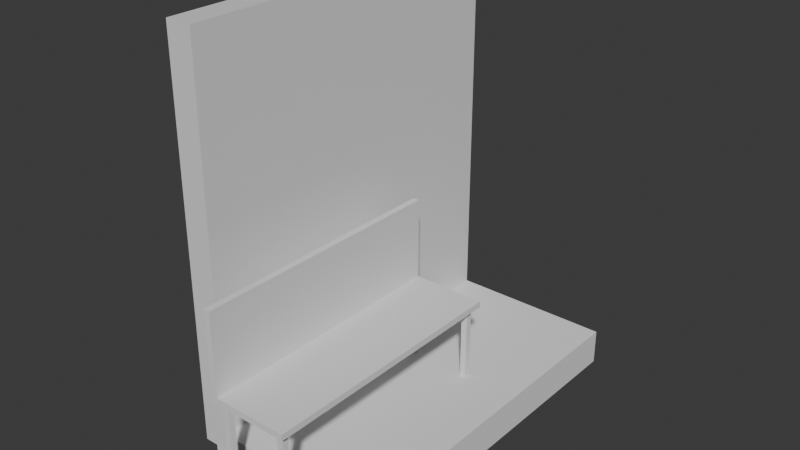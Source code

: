 # Source: bench_1x2_1.blend  (saved by Blender 4.5.90; exported with 4.5.12 LTS)
import bpy
from mathutils import Matrix  # noqa: F401  (used for matrix-valued properties, if any)

bpy.ops.wm.read_factory_settings(use_empty=True)
scene = bpy.context.scene
scene.name = 'Scene'

# ---- collections
col_collection = bpy.data.collections.new('Collection'); scene.collection.children.link(col_collection)
col_helper = bpy.data.collections.new('helper'); scene.collection.children.link(col_helper)

# ---- materials (node trees are filled in below, after node groups)
mat_material_002 = bpy.data.materials.new('Material.002')
mat_material_002.alpha_threshold = 0.0
mat_material_002.roughness = 0.5
mat_material_002.line_color = (0.0, 0.0, 0.0, 1.0)

# ---- material node trees
mat_material_002.use_nodes = True; mat_material_002.node_tree.nodes.clear()
_N = mat_material_002.node_tree.nodes; _L = mat_material_002.node_tree.links
n0 = _N.new('ShaderNodeOutputMaterial'); n0.name = 'Material Output'; n0.location = (200, 100)
n1 = _N.new('ShaderNodeBsdfPrincipled'); n1.name = 'Principled BSDF'; n1.location = (-200, 100)
n1.inputs[3].default_value = 1.45
_L.new(n1.outputs[0], n0.inputs[0])
n0.is_active_output = True

# ---- world
world_world = bpy.data.worlds.new('World'); scene.world = world_world
world_world.use_nodes = True; world_world.node_tree.nodes.clear()
_N = world_world.node_tree.nodes; _L = world_world.node_tree.links
n0 = _N.new('ShaderNodeOutputWorld'); n0.name = 'World Output'; n0.location = (200, 100)
n1 = _N.new('ShaderNodeBackground'); n1.name = 'Background'; n1.location = (-200, 100)
n1.inputs[0].default_value = (0.05088, 0.05088, 0.05088, 1.0)
_L.new(n1.outputs[0], n0.inputs[0])
n0.is_active_output = True
world_world.color = (0.05088, 0.05088, 0.05088)
world_world.sun_shadow_jitter_overblur = 0.0

# ---- meshes
me_w_rfel_003 = bpy.data.meshes.new('Würfel.003')
me_w_rfel_003.from_pydata([(-1.0, -1.0, -1.0), (-1.0, -1.0, 1.0), (-1.0, 1.0, -1.0), (-1.0, 1.0, 1.0), (1.0, -1.0, -1.0), (1.0, -1.0, 1.0), (1.0, 1.0, -1.0), (1.0, 1.0, 1.0)], [], [(0, 1, 3, 2), (2, 3, 7, 6), (6, 7, 5, 4), (4, 5, 1, 0), (2, 6, 4, 0), (7, 3, 1, 5)])
_uv = me_w_rfel_003.uv_layers.new(name='UV-Map')
_uv.uv.foreach_set('vector', [0.375, 0.0, 0.625, 0.0, 0.625, 0.25, 0.375, 0.25, 0.375, 0.25, 0.625, 0.25, 0.625, 0.5, 0.375, 0.5, 0.375, 0.5, 0.625, 0.5, 0.625, 0.75, 0.375, 0.75, 0.375, 0.75, 0.625, 0.75, 0.625, 1.0, 0.375, 1.0, 0.125, 0.5, 0.375, 0.5, 0.375, 0.75, 0.125, 0.75, 0.625, 0.5, 0.875, 0.5, 0.875, 0.75, 0.625, 0.75])
me_w_rfel_003.update()
me_w_rfel_004 = bpy.data.meshes.new('Würfel.004')
me_w_rfel_004.from_pydata([(-1.0, -1.0, -1.0), (-1.0, -1.0, 1.0), (-1.0, 1.0, -1.0), (-1.0, 1.0, 1.0), (1.0, -1.0, -1.0), (1.0, -1.0, 1.0), (1.0, 1.0, -1.0), (1.0, 1.0, 1.0)], [], [(0, 1, 3, 2), (2, 3, 7, 6), (6, 7, 5, 4), (4, 5, 1, 0), (2, 6, 4, 0), (7, 3, 1, 5)])
_uv = me_w_rfel_004.uv_layers.new(name='UV-Map')
_uv.uv.foreach_set('vector', [0.375, 0.0, 0.625, 0.0, 0.625, 0.25, 0.375, 0.25, 0.375, 0.25, 0.625, 0.25, 0.625, 0.5, 0.375, 0.5, 0.375, 0.5, 0.625, 0.5, 0.625, 0.75, 0.375, 0.75, 0.375, 0.75, 0.625, 0.75, 0.625, 1.0, 0.375, 1.0, 0.125, 0.5, 0.375, 0.5, 0.375, 0.75, 0.125, 0.75, 0.625, 0.5, 0.875, 0.5, 0.875, 0.75, 0.625, 0.75])
me_w_rfel_004.update()
me_w_rfel_005 = bpy.data.meshes.new('Würfel.005')
me_w_rfel_005.from_pydata([(-1.0, -1.0, -1.0), (-1.0, -1.0, 1.0), (-1.0, 1.0, -1.0), (-1.0, 1.0, 1.0), (1.0, -1.0, -1.0), (1.0, -1.0, 1.0), (1.0, 1.0, -1.0), (1.0, 1.0, 1.0)], [], [(0, 1, 3, 2), (2, 3, 7, 6), (6, 7, 5, 4), (4, 5, 1, 0), (2, 6, 4, 0), (7, 3, 1, 5)])
_uv = me_w_rfel_005.uv_layers.new(name='UV-Map')
_uv.uv.foreach_set('vector', [0.375, 0.0, 0.625, 0.0, 0.625, 0.25, 0.375, 0.25, 0.375, 0.25, 0.625, 0.25, 0.625, 0.5, 0.375, 0.5, 0.375, 0.5, 0.625, 0.5, 0.625, 0.75, 0.375, 0.75, 0.375, 0.75, 0.625, 0.75, 0.625, 1.0, 0.375, 1.0, 0.125, 0.5, 0.375, 0.5, 0.375, 0.75, 0.125, 0.75, 0.625, 0.5, 0.875, 0.5, 0.875, 0.75, 0.625, 0.75])
me_w_rfel_005.update()
me_w_rfel_007 = bpy.data.meshes.new('Würfel.007')
me_w_rfel_007.from_pydata([(-1.0, -1.0, -1.0), (-1.0, -1.0, 1.0), (-1.0, 1.0, -1.0), (-1.0, 1.0, 1.0), (1.0, -1.0, -1.0), (1.0, -1.0, 1.0), (1.0, 1.0, -1.0), (1.0, 1.0, 1.0)], [], [(0, 1, 3, 2), (2, 3, 7, 6), (6, 7, 5, 4), (4, 5, 1, 0), (2, 6, 4, 0), (7, 3, 1, 5)])
_uv = me_w_rfel_007.uv_layers.new(name='UV-Map')
_uv.uv.foreach_set('vector', [0.375, 0.0, 0.625, 0.0, 0.625, 0.25, 0.375, 0.25, 0.375, 0.25, 0.625, 0.25, 0.625, 0.5, 0.375, 0.5, 0.375, 0.5, 0.625, 0.5, 0.625, 0.75, 0.375, 0.75, 0.375, 0.75, 0.625, 0.75, 0.625, 1.0, 0.375, 1.0, 0.125, 0.5, 0.375, 0.5, 0.375, 0.75, 0.125, 0.75, 0.625, 0.5, 0.875, 0.5, 0.875, 0.75, 0.625, 0.75])
me_w_rfel_007.update()
me_w_rfel_008 = bpy.data.meshes.new('Würfel.008')
me_w_rfel_008.from_pydata([(-1.0, -1.0, -1.0), (-1.0, -1.0, 1.0), (-1.0, 1.0, -1.0), (-1.0, 1.0, 1.0), (1.0, -1.0, -1.0), (1.0, -1.0, 1.0), (1.0, 1.0, -1.0), (1.0, 1.0, 1.0)], [], [(0, 1, 3, 2), (2, 3, 7, 6), (6, 7, 5, 4), (4, 5, 1, 0), (2, 6, 4, 0), (7, 3, 1, 5)])
_uv = me_w_rfel_008.uv_layers.new(name='UV-Map')
_uv.uv.foreach_set('vector', [0.375, 0.0, 0.625, 0.0, 0.625, 0.25, 0.375, 0.25, 0.375, 0.25, 0.625, 0.25, 0.625, 0.5, 0.375, 0.5, 0.375, 0.5, 0.625, 0.5, 0.625, 0.75, 0.375, 0.75, 0.375, 0.75, 0.625, 0.75, 0.625, 1.0, 0.375, 1.0, 0.125, 0.5, 0.375, 0.5, 0.375, 0.75, 0.125, 0.75, 0.625, 0.5, 0.875, 0.5, 0.875, 0.75, 0.625, 0.75])
me_w_rfel_008.update()
me_w_rfel_010 = bpy.data.meshes.new('Würfel.010')
me_w_rfel_010.from_pydata([(-1.0, -1.0, -1.0), (-1.0, -1.0, 1.0), (-1.0, 1.0, -1.0), (-1.0, 1.0, 1.0), (1.0, -1.0, -1.0), (1.0, -1.0, 1.0), (1.0, 1.0, -1.0), (1.0, 1.0, 1.0)], [], [(0, 1, 3, 2), (2, 3, 7, 6), (6, 7, 5, 4), (4, 5, 1, 0), (2, 6, 4, 0), (7, 3, 1, 5)])
_uv = me_w_rfel_010.uv_layers.new(name='UV-Map')
_uv.uv.foreach_set('vector', [0.375, 0.0, 0.625, 0.0, 0.625, 0.25, 0.375, 0.25, 0.375, 0.25, 0.625, 0.25, 0.625, 0.5, 0.375, 0.5, 0.375, 0.5, 0.625, 0.5, 0.625, 0.75, 0.375, 0.75, 0.375, 0.75, 0.625, 0.75, 0.625, 1.0, 0.375, 1.0, 0.125, 0.5, 0.375, 0.5, 0.375, 0.75, 0.125, 0.75, 0.625, 0.5, 0.875, 0.5, 0.875, 0.75, 0.625, 0.75])
me_w_rfel_010.update()
me_w_rfel_006 = bpy.data.meshes.new('Würfel.006')
me_w_rfel_006.from_pydata([(-0.5, -0.5, -0.2), (-0.5, -0.5, 0.0), (-0.5, 0.5, -0.2), (-0.5, 0.5, 0.0), (0.5, -0.5, -0.2), (0.5, -0.5, 0.0), (0.5, 0.5, -0.2), (0.5, 0.5, 0.0)], [], [(0, 1, 3, 2), (2, 3, 7, 6), (6, 7, 5, 4), (4, 5, 1, 0), (2, 6, 4, 0), (7, 3, 1, 5)])
_uv = me_w_rfel_006.uv_layers.new(name='UV-Map')
_uv.uv.foreach_set('vector', [0.375, 0.0, 0.625, 0.0, 0.625, 0.25, 0.375, 0.25, 0.375, 0.25, 0.625, 0.25, 0.625, 0.5, 0.375, 0.5, 0.375, 0.5, 0.625, 0.5, 0.625, 0.75, 0.375, 0.75, 0.375, 0.75, 0.625, 0.75, 0.625, 1.0, 0.375, 1.0, 0.125, 0.5, 0.375, 0.5, 0.375, 0.75, 0.125, 0.75, 0.625, 0.5, 0.875, 0.5, 0.875, 0.75, 0.625, 0.75])
me_w_rfel_006.update()
me_cube_002 = bpy.data.meshes.new('Cube.002')
me_cube_002.from_pydata([(0.5, 0.075, 2.1), (0.5, 0.075, -0.1), (0.5, -0.075, 2.1), (0.5, -0.075, -0.1), (-0.5, 0.075, 2.1), (-0.5, 0.075, -0.1), (-0.5, -0.075, 2.1), (-0.5, -0.075, -0.1)], [], [(0, 4, 6, 2), (3, 2, 6, 7), (7, 6, 4, 5), (5, 1, 3, 7), (1, 0, 2, 3), (5, 4, 0, 1)])
_uv = me_cube_002.uv_layers.new(name='UVMap')
_uv.uv.foreach_set('vector', [1.0, 2.513e-09, 1.0, 0.4082, 0.9388, 0.4082, 0.9388, -2.11e-09, 0.0, 0.8163, 0.0, 0.0, 0.4082, 0.0, 0.4082, 0.8163, 0.8163, 0.8163, 0.8163, 0.0, 0.8776, 0.0, 0.8776, 0.8163, 1.0, 0.4082, 1.0, 0.8163, 0.9388, 0.8163, 0.9388, 0.4082, 0.8776, 0.8163, 0.8776, 0.0, 0.9388, 0.0, 0.9388, 0.8163, 0.4082, 0.8163, 0.4082, 0.0, 0.8163, 0.0, 0.8163, 0.8163])
_ca = me_cube_002.color_attributes.new('Eigenschaft', 'BYTE_COLOR', 'CORNER')
_ca.data.foreach_set('color', [1.0, 1.0, 1.0, 1.0, 1.0, 1.0, 1.0, 1.0, 1.0, 1.0, 1.0, 1.0, 1.0, 1.0, 1.0, 1.0, 1.0, 1.0, 1.0, 1.0, 1.0, 1.0, 1.0, 1.0, 1.0, 1.0, 1.0, 1.0, 1.0, 1.0, 1.0, 1.0, 1.0, 1.0, 1.0, 1.0, 1.0, 1.0, 1.0, 1.0, 1.0, 1.0, 1.0, 1.0, 1.0, 1.0, 1.0, 1.0, 1.0, 1.0, 1.0, 1.0, 1.0, 1.0, 1.0, 1.0, 1.0, 1.0, 1.0, 1.0, 1.0, 1.0, 1.0, 1.0, 1.0, 1.0, 1.0, 1.0, 1.0, 1.0, 1.0, 1.0, 1.0, 1.0, 1.0, 1.0, 1.0, 1.0, 1.0, 1.0, 1.0, 1.0, 1.0, 1.0, 1.0, 1.0, 1.0, 1.0, 1.0, 1.0, 1.0, 1.0, 1.0, 1.0, 1.0, 1.0])
me_cube_002.materials.append(mat_material_002)
me_cube_002.use_mirror_vertex_groups = False
me_cube_002.update()

# ---- objects
ob_w_rfel_003 = bpy.data.objects.new('Würfel.003', me_w_rfel_003)
ob_w_rfel_004 = bpy.data.objects.new('Würfel.004', me_w_rfel_004)
ob_w_rfel_005 = bpy.data.objects.new('Würfel.005', me_w_rfel_005)
ob_w_rfel_006 = bpy.data.objects.new('Würfel.006', me_w_rfel_007)
ob_w_rfel_007 = bpy.data.objects.new('Würfel.007', me_w_rfel_008)
ob_w_rfel_008 = bpy.data.objects.new('Würfel.008', me_w_rfel_010)
ob_empty = bpy.data.objects.new('empty', None)
ob_ground = bpy.data.objects.new('ground', me_w_rfel_006)
ob_default_large_l_l = bpy.data.objects.new('default_large_l_l', me_cube_002)
ob_empty_helper = bpy.data.objects.new('empty_helper', None)

# ---- transforms, parenting, visibility, modifiers, constraints
ob_w_rfel_003.parent = ob_empty
ob_w_rfel_003.location = (0.175, -0.175, 0.21)
ob_w_rfel_003.scale = (0.0175, 0.0175, 0.21)
ob_w_rfel_004.parent = ob_empty
ob_w_rfel_004.location = (0.0, 0.5, 0.438)
ob_w_rfel_004.scale = (0.225, 0.725, 0.0175)
ob_w_rfel_005.parent = ob_empty
ob_w_rfel_005.location = (0.175, 1.175, 0.21)
ob_w_rfel_005.scale = (0.0175, 0.0175, 0.21)
ob_w_rfel_006.parent = ob_empty
ob_w_rfel_006.location = (-0.175, 1.175, 0.21)
ob_w_rfel_006.scale = (0.0175, 0.0175, 0.21)
ob_w_rfel_007.parent = ob_empty
ob_w_rfel_007.location = (-0.175, -0.175, 0.21)
ob_w_rfel_007.scale = (0.0175, 0.0175, 0.21)
ob_w_rfel_008.parent = ob_empty
ob_w_rfel_008.location = (-0.2075, 0.5, 0.685)
ob_w_rfel_008.scale = (0.0175, 0.725, 0.23)
ob_empty.location = (0.0, -1.0, 0.0)
ob_ground.parent = ob_empty_helper
ob_ground.location = (0.0, 0.5, 0.0)
ob_ground.rotation_euler = (0.0, 0.0, -3.142)
ob_ground.scale = (1.0, 2.0, 1.0)
ob_default_large_l_l.parent = ob_empty_helper
ob_default_large_l_l.location = (-0.5, 0.5, 0.0)
ob_default_large_l_l.rotation_euler = (0.0, 0.0, -1.571)
ob_default_large_l_l.scale = (2.0, 1.0, 1.0)
ob_default_large_l_l.lock_rotations_4d = False
ob_default_large_l_l.empty_display_type = 'ARROWS'
ob_default_large_l_l.lineart.crease_threshold = 0.0
ob_empty_helper.location = (0.0, -0.5, 0.0)

# ---- collection membership
col_collection.objects.link(ob_w_rfel_003)
col_collection.objects.link(ob_w_rfel_004)
col_collection.objects.link(ob_w_rfel_005)
col_collection.objects.link(ob_w_rfel_006)
col_collection.objects.link(ob_w_rfel_007)
col_collection.objects.link(ob_w_rfel_008)
col_collection.objects.link(ob_empty)
col_helper.objects.link(ob_ground)
col_helper.objects.link(ob_default_large_l_l)
col_helper.objects.link(ob_empty_helper)

# ---- scene / render settings (as saved in the file)
scene.frame_start = 1; scene.frame_end = 250; scene.frame_set(2)
scene.render.engine = 'BLENDER_EEVEE_NEXT'
bpy.context.view_layer.update()

# ---- added for rendering (the .blend has no active camera and no usable light): camera, sun
cam_auto = bpy.data.cameras.new('AutoCamera')
cam_auto.lens = 50.0
cam_auto.sensor_width = 36.0
cam_auto.clip_end = 1000.0
ob_auto_camera = bpy.data.objects.new('AutoCamera', cam_auto)
scene.collection.objects.link(ob_auto_camera)
ob_auto_camera.location = (3.0859, -3.86059, 3.44872)
ob_auto_camera.rotation_euler = (1.09748, -7.21219e-08, 0.694738)
scene.camera = ob_auto_camera
light_auto_sun = bpy.data.lights.new('AutoSun', 'SUN')
light_auto_sun.energy = 3.0
light_auto_sun.angle = 0.0523599
ob_auto_sun = bpy.data.objects.new('AutoSun', light_auto_sun)
scene.collection.objects.link(ob_auto_sun)
ob_auto_sun.rotation_euler = (0.872665, 0.174533, 0.523599)
bpy.context.view_layer.update()
